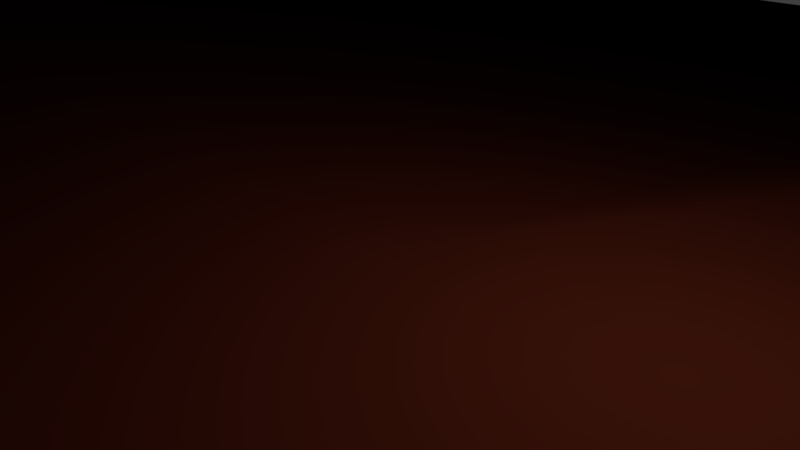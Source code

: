# Source: RockyWall02.blend  (saved by Blender 2.78.0; exported with 4.5.12 LTS)
import bpy
from mathutils import Matrix  # noqa: F401  (used for matrix-valued properties, if any)

bpy.ops.wm.read_factory_settings(use_empty=True)
scene = bpy.context.scene
scene.name = 'Scene'

# ---- collections
col_collection_1 = bpy.data.collections.new('Collection 1'); scene.collection.children.link(col_collection_1)

# ---- materials (node trees are filled in below, after node groups)
mat_canyon_darkorangemat = bpy.data.materials.new('Canyon_darkOrangeMat')
mat_canyon_darkorangemat.alpha_threshold = 0.0
mat_canyon_darkorangemat.use_transparent_shadow = False
mat_canyon_darkorangemat.diffuse_color = (0.5089, 0.08228, 0.0382, 1.0)
mat_canyon_darkorangemat.roughness = 0.5

# ---- material node trees

# ---- world
world_world = bpy.data.worlds.new('World'); scene.world = world_world
world_world.color = (0.05088, 0.05088, 0.05088)
world_world.use_sun_shadow = False
world_world.sun_shadow_jitter_overblur = 0.0
world_world.cycles.sampling_method = 'MANUAL'

# ---- cameras
cam_camera = bpy.data.cameras.new('Camera')
cam_camera.clip_end = 100.0
cam_camera.lens = 35.0
cam_camera.sensor_width = 32.0
cam_camera.sensor_height = 18.0
cam_camera.ortho_scale = 7.314
cam_camera.dof.focus_distance = 0.0
cam_camera.dof.aperture_fstop = 128.0

# ---- lights
light_lamp = bpy.data.lights.new('Lamp', 'POINT')
light_lamp.transmission_factor = 0.0
light_lamp.cutoff_distance = 30.0
light_lamp.energy = 100.0
light_lamp.shadow_buffer_clip_start = 1.001
light_lamp.shadow_soft_size = 0.1
light_lamp.shadow_maximum_resolution = 0.006
light_lamp.use_absolute_resolution = True

# ---- meshes
me_cube_001 = bpy.data.meshes.new('Cube.001')
me_cube_001.from_pydata([(750.0, 2796.0, 750.0), (750.0, 2796.0, 1023.0), (-546.0, 3000.0, 477.0), (-543.8, 2987.0, 750.0), (-546.0, 3000.0, 1023.0), (-750.0, 2796.0, 1023.0), (-750.0, 2796.0, 750.0), (-750.0, 2796.0, 477.0), (-546.0, 2796.0, 0.0), (-750.0, 2796.0, 204.0), (-546.0, 3000.0, 204.0), (-750.0, 2796.0, 1296.0), (-546.0, 2796.0, 1500.0), (-546.0, 3000.0, 1296.0), (546.0, 2796.0, 0.0), (546.0, 3000.0, 204.0), (750.0, 2796.0, 204.0), (546.0, 2796.0, 1500.0), (750.0, 2796.0, 1296.0), (546.0, 3000.0, 1296.0), (-546.0, -2796.0, 0.0), (-545.9, -3000.0, 204.1), (-750.0, -2796.0, 204.0), (-546.0, -2796.0, 1500.0), (-750.0, -2796.0, 1296.0), (-546.0, -3000.0, 1296.0), (546.0, -2796.0, 0.0), (750.0, -2796.0, 204.0), (545.9, -3000.0, 204.1), (546.0, -2796.0, 1500.0), (546.0, -3000.0, 1296.0), (750.0, -2796.0, 1296.0), (750.0, 2796.0, 477.0), (546.0, 3000.0, 477.0), (543.8, 2987.0, 750.0), (546.0, 3000.0, 1023.0), (542.9, -2988.0, 1023.0), (555.6, -3023.0, 750.0), (509.2, -2883.0, 480.0), (750.0, -2796.0, 477.0), (750.0, -2796.0, 750.0), (750.0, -2796.0, 1023.0), (-750.0, -2796.0, 1023.0), (-750.0, -2796.0, 750.0), (-750.0, -2796.0, 477.0), (-509.2, -2883.0, 480.0), (-555.6, -3023.0, 750.0), (-542.9, -2988.0, 1023.0), (549.4, -2097.0, -17.33), (546.0, -1398.0, 0.0), (381.0, -699.0, 168.4), (504.8, 0.7244, 165.3), (546.0, 699.0, 0.0), (546.0, 1398.0, 0.0), (546.2, 2097.0, -1.234), (750.0, 2097.0, 204.0), (750.0, 1398.0, 204.0), (795.1, 699.0, 195.0), (750.0, -0.0001221, 204.0), (-12.24, -699.0, 206.6), (750.0, -1398.0, 204.0), (750.0, -2097.0, 204.0), (547.7, 2097.0, 1508.0), (570.5, 1398.0, 1559.0), (566.3, 699.0, 1549.0), (548.9, 0.02021, 1515.0), (245.2, -699.0, 1501.0), (546.0, -1398.0, 1500.0), (546.0, -2097.0, 1500.0), (750.0, -2097.0, 1296.0), (750.0, -1398.0, 1296.0), (113.9, -699.1, 1294.0), (750.0, 0.0001221, 1296.0), (749.5, 699.0, 1296.0), (744.7, 1398.0, 1294.0), (750.0, 2097.0, 1296.0), (-546.2, 2097.0, -1.234), (-546.0, 1398.0, 0.0), (-546.0, 699.0, 0.0), (-504.8, 0.7242, 165.3), (-516.6, -699.0, 138.1), (-546.0, -1398.0, 0.0), (-549.4, -2097.0, -17.33), (-750.0, -2097.0, 204.0), (-750.0, -1398.0, 204.0), (-743.7, -699.0, 206.6), (-750.0, 0.0001221, 204.0), (-795.1, 699.0, 195.0), (-750.0, 1398.0, 204.0), (-750.0, 2097.0, 204.0), (-546.0, -2097.0, 1500.0), (-546.0, -1398.0, 1500.0), (-546.2, -699.0, 1501.0), (-548.9, 0.02046, 1515.0), (-566.3, 699.0, 1549.0), (-570.5, 1398.0, 1559.0), (-547.7, 2097.0, 1508.0), (-750.0, 2097.0, 1296.0), (-744.7, 1398.0, 1294.0), (-749.5, 699.0, 1296.0), (-750.0, -0.0001221, 1296.0), (-738.3, -699.1, 1294.0), (-750.0, -1398.0, 1296.0), (-750.0, -2097.0, 1296.0), (726.6, 2097.0, 477.0), (708.0, 1398.0, 477.0), (765.3, 699.0, 474.0), (749.9, 0.03664, 476.8), (-111.4, -699.0, 477.1), (750.0, -1398.0, 477.0), (688.7, -2097.0, 477.0), (818.7, 2097.0, 750.0), (510.2, 1398.0, 749.4), (837.7, 697.1, 756.6), (750.3, 0.04969, 749.9), (59.99, -709.0, 706.4), (750.0, -1409.0, 750.0), (730.0, -2097.0, 750.0), (802.6, 2097.0, 1023.0), (825.5, 1394.0, 1026.0), (689.5, 698.9, 1023.0), (680.6, -0.1533, 1023.0), (305.7, -698.9, 1021.0), (750.0, -1398.0, 1023.0), (750.0, -2097.0, 1023.0), (-688.7, -2097.0, 477.0), (-750.0, -1398.0, 477.0), (-667.2, -699.0, 477.1), (-749.9, 0.03686, 476.8), (-765.3, 699.0, 474.0), (-750.0, 1398.0, 477.0), (-726.6, 2097.0, 477.0), (-730.0, -2097.0, 750.0), (-750.0, -1398.0, 750.0), (-600.5, -698.9, 750.4), (-750.3, 0.0499, 749.9), (-837.7, 697.1, 756.6), (-760.9, 1398.0, 749.4), (-818.7, 2097.0, 750.0), (-750.0, -2097.0, 1023.0), (-750.0, -1398.0, 1023.0), (-599.5, -698.9, 1021.0), (-680.5, -0.1533, 1023.0), (-689.5, 698.9, 1023.0), (-853.4, 1394.0, 1026.0), (-802.6, 2097.0, 1023.0), (273.0, 2796.0, -0.02105), (0.003082, 2796.0, 0.0), (-273.0, 2796.0, -0.02105), (-273.0, 3000.0, 204.0), (0.003326, 3000.0, 204.0), (273.0, 3000.0, 204.0), (-273.0, 2796.0, 1501.0), (0.003082, 2796.0, 1500.0), (273.0, 2796.0, 1501.0), (273.0, 3000.0, 1296.0), (0.003265, 3000.0, 1296.0), (-273.0, 3000.0, 1296.0), (-273.0, -2796.0, 0.0), (-0.003082, -2796.0, 0.0), (273.0, -2796.0, 0.0), (273.0, -2999.0, 204.1), (-0.003326, -3000.0, 204.0), (-273.0, -2999.0, 204.1), (273.0, -2796.0, 1500.0), (-0.003082, -2796.0, 1500.0), (-273.0, -2796.0, 1500.0), (-273.0, -3000.0, 1296.0), (-0.003265, -3000.0, 1296.0), (273.0, -3000.0, 1296.0), (-272.4, 2983.0, 477.0), (0.003326, 3000.0, 477.0), (272.4, 2983.0, 477.0), (-259.7, 2834.0, 750.0), (0.003326, 2992.0, 750.0), (259.7, 2834.0, 750.0), (-273.0, 2918.0, 1023.0), (0.003326, 2878.0, 1023.0), (273.0, 2918.0, 1023.0), (269.8, -2909.0, 483.2), (-0.003326, -3000.0, 477.0), (-269.8, -2909.0, 483.2), (273.0, -3000.0, 750.0), (-0.003326, -3044.0, 750.0), (-273.0, -3000.0, 750.0), (272.2, -2996.0, 1023.0), (-0.003326, -3000.0, 1023.0), (-272.2, -2996.0, 1023.0), (264.2, 2093.0, 65.63), (0.002289, 2097.0, 0.0), (-264.2, 2093.0, 65.63), (273.0, 1398.0, 0.0), (0.001495, 1398.0, -181.6), (-273.0, 1398.0, 0.0), (273.0, 699.0, -41.52), (0.0007629, 699.0, -122.3), (-273.0, 699.0, -41.52), (272.9, 0.001412, 0.3174), (-3.052e-05, 0.0, 0.0), (-272.9, 0.00129, 0.3174), (401.2, -699.0, 172.7), (68.0, -699.0, 0.0), (-261.8, -699.0, 54.01), (265.1, -1398.0, 116.2), (-0.001556, -1398.0, 0.4344), (-265.1, -1398.0, 116.2), (289.9, -2095.0, -177.0), (-0.002302, -2097.0, -16.31), (-289.9, -2095.0, -177.0), (273.0, -2097.0, 1500.0), (-0.002289, -2097.0, 1637.0), (-273.0, -2097.0, 1500.0), (273.0, -1398.0, 1595.0), (-0.001556, -1398.0, 1500.0), (-273.0, -1398.0, 1595.0), (279.6, -699.1, 1539.0), (-0.000801, -701.0, 1348.0), (-279.6, -699.1, 1539.0), (273.5, 0.003111, 1506.0), (-3.051e-05, -0.6245, 1379.0), (-273.5, 0.003233, 1506.0), (273.0, 699.0, 1500.0), (0.0007629, 699.0, 1500.0), (-273.0, 699.0, 1500.0), (273.0, 1398.0, 1553.0), (0.001495, 1398.0, 1573.0), (-273.0, 1398.0, 1553.0), (273.2, 2097.0, 1512.0), (0.002188, 2098.0, 1689.0), (-273.2, 2097.0, 1512.0), (499.1, -349.3, 175.4), (590.0, -349.5, 209.7), (534.1, -349.5, 1508.0), (588.4, -349.6, 1295.0), (-507.6, -349.3, 174.2), (-746.9, -349.5, 205.3), (-547.6, -349.5, 1508.0), (-744.1, -349.6, 1295.0), (375.5, -415.5, 476.9), (591.0, -398.2, 743.3), (488.5, -296.1, 1022.0), (-708.6, -349.5, 476.9), (-675.4, -349.4, 750.2), (-640.0, -349.5, 1022.0), (276.6, -349.5, 1523.0), (-0.0004157, -350.8, 1364.0), (-276.6, -349.5, 1523.0), (300.5, -349.5, 24.38), (4.204, -349.5, 0.0), (-271.7, -349.5, 5.95), (525.6, -1049.0, 66.06), (591.0, -1049.0, 205.3), (530.5, -1049.0, 1500.0), (588.2, -1049.0, 1295.0), (-535.9, -1049.0, 53.92), (-746.9, -1049.0, 205.3), (-546.1, -1049.0, 1500.0), (-744.1, -1049.0, 1295.0), (557.5, -1112.0, 477.0), (534.6, -1203.0, 750.2), (534.3, -1113.0, 1022.0), (-708.6, -1048.0, 477.0), (-675.2, -1048.0, 750.2), (-674.8, -1048.0, 1022.0), (276.3, -1049.0, 1567.0), (-0.001179, -1049.0, 1424.0), (-276.3, -1049.0, 1567.0), (279.8, -1049.0, 150.7), (4.203, -1049.0, 0.0), (-251.1, -1049.0, 127.0)], [], [(145, 97, 11, 5), (187, 167, 25, 47), (24, 42, 47, 25), (229, 152, 12, 96), (178, 155, 19, 35), (124, 69, 31, 41), (8, 9, 10), (11, 12, 13), (14, 15, 16), (17, 18, 19), (20, 21, 22), (23, 24, 25), (26, 27, 28), (29, 30, 31), (148, 8, 10, 149), (5, 11, 13, 4), (154, 17, 19, 155), (32, 16, 15, 33), (54, 14, 16, 55), (68, 29, 31, 69), (38, 28, 27, 39), (160, 26, 28, 161), (166, 23, 25, 167), (44, 22, 21, 45), (82, 20, 22, 83), (96, 12, 11, 97), (208, 158, 20, 82), (42, 43, 46, 47), (43, 44, 45, 46), (30, 36, 41, 31), (36, 37, 40, 41), (37, 38, 39, 40), (18, 1, 35, 19), (1, 0, 34, 35), (0, 32, 33, 34), (9, 7, 2, 10), (7, 6, 3, 2), (6, 5, 4, 3), (61, 110, 39, 27), (110, 117, 40, 39), (117, 124, 41, 40), (151, 172, 33, 15), (172, 175, 34, 33), (175, 178, 35, 34), (163, 181, 45, 21), (181, 184, 46, 45), (184, 187, 47, 46), (89, 131, 7, 9), (131, 138, 6, 7), (138, 145, 5, 6), (43, 42, 139, 132), (132, 139, 140, 133), (262, 263, 141, 134), (242, 243, 142, 135), (135, 142, 143, 136), (136, 143, 144, 137), (137, 144, 145, 138), (44, 43, 132, 125), (125, 132, 133, 126), (261, 262, 134, 127), (241, 242, 135, 128), (128, 135, 136, 129), (129, 136, 137, 130), (130, 137, 138, 131), (22, 44, 125, 83), (83, 125, 126, 84), (255, 261, 127, 85), (235, 241, 128, 86), (86, 128, 129, 87), (87, 129, 130, 88), (88, 130, 131, 89), (0, 1, 118, 111), (111, 118, 112), (112, 119, 113), (113, 120, 121, 114), (239, 240, 122, 115), (259, 260, 123, 116), (116, 123, 124, 117), (32, 0, 111, 104), (104, 111, 105), (105, 112, 106), (106, 113, 114, 107), (238, 239, 115, 108), (258, 259, 116, 109), (109, 116, 117, 110), (16, 32, 104, 55), (55, 104, 105, 56), (56, 105, 57), (57, 106, 107, 58), (231, 238, 108, 59), (251, 258, 109, 60), (60, 109, 110, 61), (148, 190, 76, 8), (190, 193, 77, 76), (193, 196, 78, 77), (196, 199, 79, 78), (249, 202, 80, 234), (269, 205, 81, 254), (205, 208, 82, 81), (23, 90, 103, 24), (90, 91, 102, 103), (256, 92, 101, 257), (236, 93, 100, 237), (93, 94, 99, 100), (94, 95, 98, 99), (95, 96, 97, 98), (8, 76, 89, 9), (76, 77, 88, 89), (77, 78, 87, 88), (78, 79, 86, 87), (234, 80, 85, 235), (254, 81, 84, 255), (81, 82, 83, 84), (17, 62, 75, 18), (62, 63, 74, 75), (63, 64, 73, 74), (64, 65, 72, 73), (232, 66, 71, 233), (252, 67, 70, 253), (67, 68, 69, 70), (26, 48, 61, 27), (48, 49, 60, 61), (250, 50, 59, 251), (230, 51, 58, 231), (51, 52, 57, 58), (52, 53, 56, 57), (53, 54, 55, 56), (1, 18, 75, 118), (118, 75, 74, 119), (119, 74, 73, 120), (120, 73, 72, 121), (240, 233, 71, 122), (260, 253, 70, 123), (123, 70, 69, 124), (166, 211, 90, 23), (211, 214, 91, 90), (266, 217, 92, 256), (246, 220, 93, 236), (220, 223, 94, 93), (223, 226, 95, 94), (226, 229, 96, 95), (42, 24, 103, 139), (139, 103, 102, 140), (263, 257, 101, 141), (243, 237, 100, 142), (142, 100, 99, 143), (143, 99, 98, 144), (144, 98, 97, 145), (63, 62, 227, 224), (224, 227, 228, 225), (225, 228, 229, 226), (64, 63, 224, 221), (221, 224, 225, 222), (222, 225, 226, 223), (65, 64, 221, 218), (218, 221, 222, 219), (219, 222, 223, 220), (232, 65, 218, 244), (244, 218, 219, 245), (245, 219, 220, 246), (252, 66, 215, 264), (264, 215, 216, 265), (265, 216, 217, 266), (68, 67, 212, 209), (209, 212, 213, 210), (210, 213, 214, 211), (29, 68, 209, 164), (164, 209, 210, 165), (165, 210, 211, 166), (49, 48, 206, 203), (203, 206, 207, 204), (204, 207, 208, 205), (250, 49, 203, 267), (267, 203, 204, 268), (268, 204, 205, 269), (230, 50, 200, 247), (247, 200, 201, 248), (248, 201, 202, 249), (52, 51, 197, 194), (194, 197, 198, 195), (195, 198, 199, 196), (53, 52, 194, 191), (191, 194, 195, 192), (192, 195, 196, 193), (54, 53, 191, 188), (188, 191, 192, 189), (189, 192, 193, 190), (14, 54, 188, 146), (146, 188, 189, 147), (147, 189, 190, 148), (37, 36, 185, 182), (182, 185, 186, 183), (183, 186, 187, 184), (38, 37, 182, 179), (179, 182, 183, 180), (180, 183, 184, 181), (28, 38, 179, 161), (161, 179, 180, 162), (162, 180, 181, 163), (3, 4, 176, 173), (173, 176, 177, 174), (174, 177, 178, 175), (2, 3, 173, 170), (170, 173, 174, 171), (171, 174, 175, 172), (10, 2, 170, 149), (149, 170, 171, 150), (150, 171, 172, 151), (48, 26, 160, 206), (206, 160, 159, 207), (207, 159, 158, 208), (29, 164, 169, 30), (164, 165, 168, 169), (165, 166, 167, 168), (20, 158, 163, 21), (158, 159, 162, 163), (159, 160, 161, 162), (12, 152, 157, 13), (152, 153, 156, 157), (153, 154, 155, 156), (14, 146, 151, 15), (146, 147, 150, 151), (147, 148, 149, 150), (4, 13, 157, 176), (176, 157, 156, 177), (177, 156, 155, 178), (62, 17, 154, 227), (227, 154, 153, 228), (228, 153, 152, 229), (36, 30, 169, 185), (185, 169, 168, 186), (186, 168, 167, 187), (198, 248, 249, 199), (197, 247, 248, 198), (51, 230, 247, 197), (216, 245, 246, 217), (215, 244, 245, 216), (66, 232, 244, 215), (141, 101, 237, 243), (217, 246, 236, 92), (121, 72, 233, 240), (50, 230, 231, 59), (65, 232, 233, 72), (79, 234, 235, 86), (92, 236, 237, 101), (199, 249, 234, 79), (58, 107, 238, 231), (107, 114, 239, 238), (114, 121, 240, 239), (85, 127, 241, 235), (127, 134, 242, 241), (134, 141, 243, 242), (201, 268, 269, 202), (200, 267, 268, 201), (50, 250, 267, 200), (213, 265, 266, 214), (212, 264, 265, 213), (67, 252, 264, 212), (140, 102, 257, 263), (214, 266, 256, 91), (122, 71, 253, 260), (49, 250, 251, 60), (66, 252, 253, 71), (80, 254, 255, 85), (91, 256, 257, 102), (202, 269, 254, 80), (59, 108, 258, 251), (108, 115, 259, 258), (115, 122, 260, 259), (84, 126, 261, 255), (126, 133, 262, 261), (133, 140, 263, 262), (112, 118, 119), (106, 112, 113), (105, 111, 112), (57, 105, 106), (113, 119, 120)])
me_cube_001.polygons.foreach_set('use_smooth', [True] * 277)
_uv = me_cube_001.uv_layers.new(name='UVMap')
_uv.uv.foreach_set('vector', [0.5071, 0.7903, 0.5451, 0.7908, 0.544, 0.8986, 0.5089, 0.8981, 0.8564, 0.389, 0.8562, 0.4311, 0.8181, 0.4311, 0.8186, 0.3891, 0.7905, 0.4315, 0.7905, 0.3894, 0.8186, 0.3891, 0.8181, 0.4311, 0.2572, 0.7862, 0.2575, 0.894, 0.2199, 0.894, 0.2194, 0.7862, 0.9328, 0.07401, 0.9325, 0.03207, 0.9706, 0.03209, 0.9706, 0.0742, 0.6468, 0.7219, 0.6095, 0.7228, 0.6072, 0.615, 0.6445, 0.6141, 0.1804, 0.8935, 0.2151, 0.893, 0.1881, 0.9252, 0.544, 0.8986, 0.5814, 0.899, 0.5549, 0.93, 0.6077, 0.02946, 0.6373, 0.0, 0.6415, 0.03152, 0.3704, 0.8939, 0.4032, 0.894, 0.3751, 0.9255, 0.1649, 0.0312, 0.1715, 0.0, 0.1997, 0.03073, 0.5898, 0.03648, 0.5524, 0.03617, 0.5639, 0.004621, 0.7902, 0.6104, 0.7564, 0.6115, 0.7617, 0.5796, 0.3704, 0.03135, 0.3751, 0.0, 0.4032, 0.03145, 0.8571, 0.2315, 0.819, 0.2315, 0.8181, 0.2004, 0.8562, 0.2005, 0.7905, 0.07368, 0.7905, 0.03158, 0.8181, 0.03202, 0.8181, 0.07413, 0.9334, 3.57e-05, 0.9715, 0.000201, 0.9706, 0.03209, 0.9325, 0.03207, 1.0, 0.158, 1.0, 0.2001, 0.9706, 0.2005, 0.9706, 0.1584, 0.6016, 0.1371, 0.6077, 0.02946, 0.6415, 0.03152, 0.6355, 0.1391, 0.3704, 0.1392, 0.3704, 0.03135, 0.4032, 0.03145, 0.4032, 0.1393, 0.966, 0.3054, 0.9706, 0.2627, 1.0, 0.263, 1.0, 0.3051, 0.9334, 0.2316, 0.9715, 0.2315, 0.9706, 0.2627, 0.9325, 0.2627, 0.8571, 0.4629, 0.819, 0.463, 0.8181, 0.4311, 0.8562, 0.4311, 0.7905, 0.3052, 0.7905, 0.2631, 0.8181, 0.2627, 0.8237, 0.3055, 0.1667, 0.139, 0.1649, 0.0312, 0.1997, 0.03073, 0.2016, 0.1385, 0.5835, 0.7912, 0.5814, 0.899, 0.544, 0.8986, 0.5451, 0.7908, 0.126, 0.14, 0.128, 0.03214, 0.1649, 0.0312, 0.1667, 0.139, 0.5173, 0.03563, 0.4822, 0.03509, 0.4932, 0.0, 0.529, 0.00594, 0.7905, 0.3473, 0.7905, 0.3052, 0.8237, 0.3055, 0.8167, 0.3469, 0.9706, 0.4311, 0.9703, 0.389, 1.0, 0.3893, 1.0, 0.4314, 0.9703, 0.389, 0.9719, 0.3468, 1.0, 0.3472, 1.0, 0.3893, 0.9719, 0.3468, 0.966, 0.3054, 1.0, 0.3051, 1.0, 0.3472, 1.0, 0.03168, 1.0, 0.07378, 0.9706, 0.0742, 0.9706, 0.03209, 1.0, 0.07378, 1.0, 0.1159, 0.9704, 0.1163, 0.9706, 0.0742, 1.0, 0.1159, 1.0, 0.158, 0.9706, 0.1584, 0.9704, 0.1163, 0.7905, 0.2, 0.7905, 0.1579, 0.8181, 0.1583, 0.8181, 0.2004, 0.7905, 0.1579, 0.7905, 0.1158, 0.8184, 0.1162, 0.8181, 0.1583, 0.7905, 0.1158, 0.7905, 0.07368, 0.8181, 0.07413, 0.8184, 0.1162, 0.7587, 0.7193, 0.7231, 0.72, 0.7191, 0.6124, 0.7564, 0.6115, 0.7231, 0.72, 0.6846, 0.721, 0.6818, 0.6133, 0.7191, 0.6124, 0.6846, 0.721, 0.6468, 0.7219, 0.6445, 0.6141, 0.6818, 0.6133, 0.9325, 0.2005, 0.9325, 0.1584, 0.9706, 0.1584, 0.9706, 0.2005, 0.9325, 0.1584, 0.9313, 0.1159, 0.9704, 0.1163, 0.9706, 0.1584, 0.9313, 0.1159, 0.9328, 0.07401, 0.9706, 0.0742, 0.9704, 0.1163, 0.8562, 0.2627, 0.8571, 0.3059, 0.8237, 0.3055, 0.8181, 0.2627, 0.8571, 0.3059, 0.8562, 0.3469, 0.8167, 0.3469, 0.8237, 0.3055, 0.8562, 0.3469, 0.8564, 0.389, 0.8186, 0.3891, 0.8167, 0.3469, 0.4047, 0.7887, 0.4411, 0.7892, 0.4388, 0.897, 0.4037, 0.8965, 0.4411, 0.7892, 0.4711, 0.7898, 0.4739, 0.8976, 0.4388, 0.897, 0.4711, 0.7898, 0.5071, 0.7903, 0.5089, 0.8981, 0.4739, 0.8976, 0.4822, 0.03509, 0.5173, 0.03563, 0.5162, 0.1434, 0.4823, 0.1429, 0.4823, 0.1429, 0.5162, 0.1434, 0.5152, 0.2512, 0.4801, 0.2507, 0.4837, 0.3046, 0.5187, 0.3051, 0.5222, 0.359, 0.4873, 0.3585, 0.4827, 0.4124, 0.5196, 0.4129, 0.517, 0.4668, 0.478, 0.4663, 0.478, 0.4663, 0.517, 0.4668, 0.5154, 0.5746, 0.473, 0.5739, 0.473, 0.5739, 0.5154, 0.5746, 0.5058, 0.6818, 0.4753, 0.6819, 0.4753, 0.6819, 0.5058, 0.6818, 0.5071, 0.7903, 0.4711, 0.7898, 0.4471, 0.03456, 0.4822, 0.03509, 0.4823, 0.1429, 0.4495, 0.1423, 0.4495, 0.1423, 0.4823, 0.1429, 0.4801, 0.2507, 0.445, 0.2502, 0.4468, 0.3041, 0.4837, 0.3046, 0.4873, 0.3585, 0.4486, 0.358, 0.4458, 0.4119, 0.4827, 0.4124, 0.478, 0.4663, 0.4429, 0.4658, 0.4429, 0.4658, 0.478, 0.4663, 0.473, 0.5739, 0.4407, 0.5736, 0.4407, 0.5736, 0.473, 0.5739, 0.4753, 0.6819, 0.4409, 0.6814, 0.4409, 0.6814, 0.4753, 0.6819, 0.4711, 0.7898, 0.4411, 0.7892, 0.4121, 0.03402, 0.4471, 0.03456, 0.4495, 0.1423, 0.411, 0.1418, 0.411, 0.1418, 0.4495, 0.1423, 0.445, 0.2502, 0.41, 0.2496, 0.4098, 0.3035, 0.4468, 0.3041, 0.4486, 0.358, 0.4096, 0.3575, 0.4087, 0.4114, 0.4458, 0.4119, 0.4429, 0.4658, 0.4079, 0.4653, 0.4079, 0.4653, 0.4429, 0.4658, 0.4407, 0.5736, 0.4032, 0.5731, 0.4032, 0.5731, 0.4407, 0.5736, 0.4409, 0.6814, 0.4058, 0.6809, 0.4058, 0.6809, 0.4409, 0.6814, 0.4411, 0.7892, 0.4047, 0.7887, 0.716, 0.03673, 0.7532, 0.03934, 0.7488, 0.147, 0.712, 0.1444, 0.712, 0.1444, 0.7488, 0.147, 0.6969, 0.2519, 0.6969, 0.2519, 0.7439, 0.2553, 0.7015, 0.36, 0.7015, 0.36, 0.7335, 0.3621, 0.7273, 0.4698, 0.6921, 0.4672, 0.7947, 0.623, 0.8082, 0.5796, 0.8354, 0.5802, 0.8703, 0.6283, 0.6932, 0.8584, 0.6564, 0.8731, 0.649, 0.8297, 0.6863, 0.8271, 0.6863, 0.8271, 0.649, 0.8297, 0.6468, 0.7219, 0.6846, 0.721, 0.6788, 0.03412, 0.716, 0.03673, 0.712, 0.1444, 0.6721, 0.1417, 0.6721, 0.1417, 0.712, 0.1444, 0.6656, 0.2493, 0.8283, 0.813, 0.7947, 0.8126, 0.8368, 0.7052, 0.6608, 0.3569, 0.7015, 0.36, 0.6921, 0.4672, 0.6548, 0.4646, 0.8253, 0.6637, 0.7947, 0.623, 0.8703, 0.6283, 0.8946, 0.6633, 0.7302, 0.8716, 0.6932, 0.8584, 0.6863, 0.8271, 0.7236, 0.828, 0.7236, 0.828, 0.6863, 0.8271, 0.6846, 0.721, 0.7231, 0.72, 0.6415, 0.03152, 0.6788, 0.03412, 0.6721, 0.1417, 0.6355, 0.1391, 0.6355, 0.1391, 0.6721, 0.1417, 0.6656, 0.2493, 0.6296, 0.2467, 0.6296, 0.2467, 0.6656, 0.2493, 0.6237, 0.3543, 0.6237, 0.3543, 0.6608, 0.3569, 0.6548, 0.4646, 0.6176, 0.462, 0.7955, 0.7052, 0.8253, 0.6637, 0.8946, 0.6633, 0.8811, 0.7052, 0.7665, 0.8806, 0.7302, 0.8716, 0.7236, 0.828, 0.7609, 0.8271, 0.7609, 0.8271, 0.7236, 0.828, 0.7231, 0.72, 0.7587, 0.7193, 0.1435, 0.8945, 0.1426, 0.7862, 0.1784, 0.7857, 0.1804, 0.8935, 0.1426, 0.7862, 0.1396, 0.6789, 0.1765, 0.6779, 0.1784, 0.7857, 0.1396, 0.6789, 0.1362, 0.571, 0.1746, 0.5701, 0.1765, 0.6779, 0.1362, 0.571, 0.1357, 0.4633, 0.1729, 0.4628, 0.1746, 0.5701, 0.1348, 0.4094, 0.1342, 0.3556, 0.1716, 0.3548, 0.1726, 0.4088, 0.1343, 0.3018, 0.1349, 0.2479, 0.1688, 0.2468, 0.1703, 0.3008, 0.1349, 0.2479, 0.126, 0.14, 0.1667, 0.139, 0.1688, 0.2468, 0.5898, 0.03648, 0.5887, 0.1443, 0.5513, 0.144, 0.5524, 0.03617, 0.5887, 0.1443, 0.5877, 0.2521, 0.5503, 0.2518, 0.5513, 0.144, 0.5872, 0.306, 0.5868, 0.3599, 0.5496, 0.3596, 0.5499, 0.3057, 0.587, 0.4138, 0.5873, 0.4678, 0.5482, 0.4674, 0.5489, 0.4135, 0.5873, 0.4678, 0.5897, 0.5756, 0.5472, 0.5752, 0.5482, 0.4674, 0.5897, 0.5756, 0.5898, 0.6835, 0.5462, 0.683, 0.5472, 0.5752, 0.5898, 0.6835, 0.5835, 0.7912, 0.5451, 0.7908, 0.5462, 0.683, 0.1804, 0.8935, 0.1784, 0.7857, 0.2132, 0.7853, 0.2151, 0.893, 0.1784, 0.7857, 0.1765, 0.6779, 0.2113, 0.6775, 0.2132, 0.7853, 0.1765, 0.6779, 0.1746, 0.5701, 0.2151, 0.5695, 0.2113, 0.6775, 0.1746, 0.5701, 0.1729, 0.4628, 0.2074, 0.4619, 0.2151, 0.5695, 0.1726, 0.4088, 0.1716, 0.3548, 0.2047, 0.3541, 0.206, 0.408, 0.1703, 0.3008, 0.1688, 0.2468, 0.2035, 0.2463, 0.2041, 0.3002, 0.1688, 0.2468, 0.1667, 0.139, 0.2016, 0.1385, 0.2035, 0.2463, 0.3704, 0.8939, 0.3704, 0.7861, 0.4032, 0.7862, 0.4032, 0.894, 0.3704, 0.7861, 0.3724, 0.6782, 0.4025, 0.6784, 0.4032, 0.7862, 0.3724, 0.6782, 0.372, 0.5704, 0.4031, 0.5705, 0.4025, 0.6784, 0.372, 0.5704, 0.3704, 0.4626, 0.4032, 0.4627, 0.4031, 0.5705, 0.06715, 0.992, 0.06821, 0.9458, 0.09698, 0.9252, 0.09698, 1.0, 0.5913, 0.8846, 0.5898, 0.8308, 0.6117, 0.8306, 0.6177, 0.8841, 0.3704, 0.247, 0.3704, 0.1392, 0.4032, 0.1393, 0.4032, 0.2471, 0.7902, 0.6104, 0.7947, 0.7182, 0.7587, 0.7193, 0.7564, 0.6115, 0.7947, 0.7182, 0.7947, 0.826, 0.7609, 0.8271, 0.7587, 0.7193, 0.8677, 0.4631, 0.8456, 0.517, 0.7905, 0.5171, 0.8735, 0.463, 0.03646, 0.4123, 0.0363, 0.4663, 0.00449, 0.467, 0.02537, 0.4126, 0.0363, 0.4663, 0.02688, 0.5739, 0.0, 0.575, 0.00449, 0.467, 0.5898, 0.3523, 0.5958, 0.2447, 0.6296, 0.2467, 0.6237, 0.3543, 0.5958, 0.2447, 0.6016, 0.1371, 0.6355, 0.1391, 0.6296, 0.2467, 0.7532, 0.03934, 0.7905, 0.04194, 0.7845, 0.1496, 0.7488, 0.147, 0.7488, 0.147, 0.7845, 0.1496, 0.7781, 0.2571, 0.7439, 0.2553, 0.7439, 0.2553, 0.7781, 0.2571, 0.7725, 0.3648, 0.7335, 0.3621, 0.7335, 0.3621, 0.7725, 0.3648, 0.7665, 0.4724, 0.7273, 0.4698, 0.719, 0.5152, 0.7587, 0.5261, 0.7416, 0.5796, 0.7101, 0.5771, 0.6564, 0.8731, 0.6177, 0.8841, 0.6117, 0.8306, 0.649, 0.8297, 0.649, 0.8297, 0.6117, 0.8306, 0.6095, 0.7228, 0.6468, 0.7219, 0.2575, 0.03143, 0.2575, 0.1392, 0.2199, 0.1393, 0.2199, 0.03145, 0.2575, 0.1392, 0.2553, 0.247, 0.2199, 0.2471, 0.2199, 0.1393, 0.2555, 0.3009, 0.2557, 0.3548, 0.2198, 0.3549, 0.2198, 0.301, 0.2565, 0.4088, 0.2573, 0.4627, 0.2191, 0.4627, 0.2195, 0.4088, 0.2573, 0.4627, 0.2575, 0.5705, 0.2159, 0.5705, 0.2191, 0.4627, 0.2575, 0.5705, 0.2563, 0.6783, 0.2151, 0.6783, 0.2159, 0.5705, 0.2563, 0.6783, 0.2572, 0.7862, 0.2194, 0.7862, 0.2151, 0.6783, 0.5173, 0.03563, 0.5524, 0.03617, 0.5513, 0.144, 0.5162, 0.1434, 0.5162, 0.1434, 0.5513, 0.144, 0.5503, 0.2518, 0.5152, 0.2512, 0.5187, 0.3051, 0.5499, 0.3057, 0.5496, 0.3596, 0.5222, 0.359, 0.5196, 0.4129, 0.5489, 0.4135, 0.5482, 0.4674, 0.517, 0.4668, 0.517, 0.4668, 0.5482, 0.4674, 0.5472, 0.5752, 0.5154, 0.5746, 0.5154, 0.5746, 0.5472, 0.5752, 0.5462, 0.683, 0.5058, 0.6818, 0.5058, 0.6818, 0.5462, 0.683, 0.5451, 0.7908, 0.5071, 0.7903, 0.3724, 0.6782, 0.3704, 0.7861, 0.3325, 0.7861, 0.3315, 0.6783, 0.3315, 0.6783, 0.3325, 0.7861, 0.2907, 0.7862, 0.2934, 0.6783, 0.2934, 0.6783, 0.2907, 0.7862, 0.2572, 0.7862, 0.2563, 0.6783, 0.372, 0.5704, 0.3724, 0.6782, 0.3315, 0.6783, 0.3327, 0.5705, 0.3327, 0.5705, 0.3315, 0.6783, 0.2934, 0.6783, 0.2951, 0.5705, 0.2951, 0.5705, 0.2934, 0.6783, 0.2563, 0.6783, 0.2575, 0.5705, 0.3704, 0.4626, 0.372, 0.5704, 0.3327, 0.5705, 0.3327, 0.4626, 0.3327, 0.4626, 0.3327, 0.5705, 0.2951, 0.5705, 0.2979, 0.4626, 0.2979, 0.4626, 0.2951, 0.5705, 0.2575, 0.5705, 0.2573, 0.4627, 0.3686, 0.4087, 0.3704, 0.4626, 0.3327, 0.4626, 0.3327, 0.4087, 0.3327, 0.4087, 0.3327, 0.4626, 0.2979, 0.4626, 0.2983, 0.4086, 0.2983, 0.4086, 0.2979, 0.4626, 0.2573, 0.4627, 0.2565, 0.4088, 0.3682, 0.3009, 0.3289, 0.3548, 0.3328, 0.3548, 0.3317, 0.3009, 0.8772, 0.8108, 0.8767, 0.8648, 0.8368, 0.8673, 0.8437, 0.8131, 0.2969, 0.3008, 0.2986, 0.3546, 0.2557, 0.3548, 0.2555, 0.3009, 0.3704, 0.1392, 0.3704, 0.247, 0.3306, 0.247, 0.3327, 0.1392, 0.3327, 0.1392, 0.3306, 0.247, 0.2951, 0.247, 0.292, 0.1391, 0.292, 0.1391, 0.2951, 0.247, 0.2553, 0.247, 0.2575, 0.1392, 0.3704, 0.03135, 0.3704, 0.1392, 0.3327, 0.1392, 0.3327, 0.03138, 0.3327, 0.03138, 0.3327, 0.1392, 0.292, 0.1391, 0.2951, 0.0314, 0.2951, 0.0314, 0.292, 0.1391, 0.2575, 0.1392, 0.2575, 0.03143, 0.02109, 0.2505, 0.01808, 0.1427, 0.04761, 0.142, 0.06314, 0.2497, 0.06314, 0.2497, 0.04761, 0.142, 0.09244, 0.1409, 0.09496, 0.2487, 0.09496, 0.2487, 0.09244, 0.1409, 0.126, 0.14, 0.1349, 0.2479, 0.02713, 0.3044, 0.02109, 0.2505, 0.06314, 0.2497, 0.06333, 0.3037, 0.06333, 0.3037, 0.06314, 0.2497, 0.09496, 0.2487, 0.09534, 0.3026, 0.09534, 0.3026, 0.09496, 0.2487, 0.1349, 0.2479, 0.1343, 0.3018, 0.9028, 0.5174, 0.8972, 0.5714, 0.8984, 0.5714, 0.8764, 0.5169, 0.05804, 0.4114, 0.04865, 0.358, 0.08768, 0.3567, 0.09727, 0.4104, 0.09727, 0.4104, 0.08768, 0.3567, 0.1342, 0.3556, 0.1348, 0.4094, 0.02688, 0.5739, 0.0363, 0.4663, 0.0619, 0.4652, 0.06235, 0.5729, 0.06235, 0.5729, 0.0619, 0.4652, 0.09881, 0.4642, 0.09646, 0.5719, 0.09646, 0.5719, 0.09881, 0.4642, 0.1357, 0.4633, 0.1362, 0.571, 0.02881, 0.6817, 0.02688, 0.5739, 0.06235, 0.5729, 0.06574, 0.6808, 0.06574, 0.6808, 0.06235, 0.5729, 0.09646, 0.5719, 0.09631, 0.6796, 0.09631, 0.6796, 0.09646, 0.5719, 0.1362, 0.571, 0.1396, 0.6789, 0.03066, 0.7895, 0.02881, 0.6817, 0.06574, 0.6808, 0.07115, 0.788, 0.07115, 0.788, 0.06574, 0.6808, 0.09631, 0.6796, 0.1046, 0.7876, 0.1046, 0.7876, 0.09631, 0.6796, 0.1396, 0.6789, 0.1426, 0.7862, 0.03267, 0.8973, 0.03066, 0.7895, 0.07115, 0.788, 0.0696, 0.8963, 0.0696, 0.8963, 0.07115, 0.788, 0.1046, 0.7876, 0.1065, 0.8954, 0.1065, 0.8954, 0.1046, 0.7876, 0.1426, 0.7862, 0.1435, 0.8945, 0.9719, 0.3468, 0.9703, 0.389, 0.9324, 0.389, 0.9325, 0.3469, 0.9325, 0.3469, 0.9324, 0.389, 0.8944, 0.389, 0.8942, 0.3468, 0.8942, 0.3468, 0.8944, 0.389, 0.8564, 0.389, 0.8562, 0.3469, 0.966, 0.3054, 0.9719, 0.3468, 0.9325, 0.3469, 0.9324, 0.3059, 0.9324, 0.3059, 0.9325, 0.3469, 0.8942, 0.3468, 0.8944, 0.3048, 0.8944, 0.3048, 0.8942, 0.3468, 0.8562, 0.3469, 0.8571, 0.3059, 0.9706, 0.2627, 0.966, 0.3054, 0.9324, 0.3059, 0.9325, 0.2627, 0.9325, 0.2627, 0.9324, 0.3059, 0.8944, 0.3048, 0.8944, 0.2627, 0.8944, 0.2627, 0.8944, 0.3048, 0.8571, 0.3059, 0.8562, 0.2627, 0.8184, 0.1162, 0.8181, 0.07413, 0.8566, 0.07397, 0.8588, 0.1159, 0.8588, 0.1159, 0.8566, 0.07397, 0.8949, 0.07391, 0.8944, 0.1163, 0.8944, 0.1163, 0.8949, 0.07391, 0.9328, 0.07401, 0.9313, 0.1159, 0.8181, 0.1583, 0.8184, 0.1162, 0.8588, 0.1159, 0.8564, 0.1583, 0.8564, 0.1583, 0.8588, 0.1159, 0.8944, 0.1163, 0.8943, 0.1584, 0.8943, 0.1584, 0.8944, 0.1163, 0.9313, 0.1159, 0.9325, 0.1584, 0.8181, 0.2004, 0.8181, 0.1583, 0.8564, 0.1583, 0.8562, 0.2005, 0.8562, 0.2005, 0.8564, 0.1583, 0.8943, 0.1584, 0.8943, 0.2005, 0.8943, 0.2005, 0.8943, 0.1584, 0.9325, 0.1584, 0.9325, 0.2005, 0.01808, 0.1427, 0.01722, 0.03496, 0.05415, 0.03402, 0.04761, 0.142, 0.04761, 0.142, 0.05415, 0.03402, 0.09108, 0.03308, 0.09244, 0.1409, 0.09244, 0.1409, 0.09108, 0.03308, 0.128, 0.03214, 0.126, 0.14, 0.9715, 0.4629, 0.9334, 0.4629, 0.9325, 0.4311, 0.9706, 0.4311, 0.9334, 0.4629, 0.8952, 0.4629, 0.8944, 0.4311, 0.9325, 0.4311, 0.8952, 0.4629, 0.8571, 0.4629, 0.8562, 0.4311, 0.8944, 0.4311, 0.819, 0.2316, 0.8571, 0.2316, 0.8562, 0.2627, 0.8181, 0.2627, 0.8571, 0.2316, 0.8952, 0.2316, 0.8944, 0.2627, 0.8562, 0.2627, 0.8952, 0.2316, 0.9334, 0.2316, 0.9325, 0.2627, 0.8944, 0.2627, 0.819, 0.0001296, 0.8571, 0.0, 0.8562, 0.03204, 0.8181, 0.03202, 0.8571, 0.0, 0.8952, 0.0001653, 0.8943, 0.03206, 0.8562, 0.03204, 0.8952, 0.0001653, 0.9334, 3.57e-05, 0.9325, 0.03207, 0.8943, 0.03206, 0.9715, 0.2315, 0.9334, 0.2315, 0.9325, 0.2005, 0.9706, 0.2005, 0.9334, 0.2315, 0.8952, 0.2315, 0.8943, 0.2005, 0.9325, 0.2005, 0.8952, 0.2315, 0.8571, 0.2315, 0.8562, 0.2005, 0.8943, 0.2005, 0.8181, 0.07413, 0.8181, 0.03202, 0.8562, 0.03204, 0.8566, 0.07397, 0.8566, 0.07397, 0.8562, 0.03204, 0.8943, 0.03206, 0.8949, 0.07391, 0.8949, 0.07391, 0.8943, 0.03206, 0.9325, 0.03207, 0.9328, 0.07401, 0.3704, 0.7861, 0.3704, 0.8939, 0.3327, 0.894, 0.3325, 0.7861, 0.3325, 0.7861, 0.3327, 0.894, 0.2951, 0.8939, 0.2907, 0.7862, 0.2907, 0.7862, 0.2951, 0.8939, 0.2575, 0.894, 0.2572, 0.7862, 0.9703, 0.389, 0.9706, 0.4311, 0.9325, 0.4311, 0.9324, 0.389, 0.9324, 0.389, 0.9325, 0.4311, 0.8944, 0.4311, 0.8944, 0.389, 0.8944, 0.389, 0.8944, 0.4311, 0.8562, 0.4311, 0.8564, 0.389, 0.09881, 0.4642, 0.09727, 0.4104, 0.1348, 0.4094, 0.1357, 0.4633, 0.0619, 0.4652, 0.05804, 0.4114, 0.09727, 0.4104, 0.09881, 0.4642, 0.9028, 0.4634, 0.9028, 0.5174, 0.8764, 0.5169, 0.8735, 0.463, 0.2986, 0.3546, 0.2983, 0.4086, 0.2565, 0.4088, 0.2557, 0.3548, 0.8767, 0.8648, 0.8772, 0.9188, 0.8416, 0.9211, 0.8368, 0.8673, 0.3289, 0.3548, 0.3686, 0.4087, 0.3327, 0.4087, 0.3328, 0.3548, 0.5222, 0.359, 0.5496, 0.3596, 0.5489, 0.4135, 0.5196, 0.4129, 0.2557, 0.3548, 0.2565, 0.4088, 0.2195, 0.4088, 0.2198, 0.3549, 0.7273, 0.4698, 0.7665, 0.4724, 0.7587, 0.5261, 0.719, 0.5152, 0.8456, 0.517, 0.8618, 0.5709, 0.8735, 0.5708, 0.7905, 0.5171, 0.7905, 0.4744, 0.7861, 0.5281, 0.7587, 0.5261, 0.7665, 0.4724, 0.1729, 0.4628, 0.1726, 0.4088, 0.206, 0.408, 0.2074, 0.4619, 0.5868, 0.3599, 0.587, 0.4138, 0.5489, 0.4135, 0.5496, 0.3596, 0.1357, 0.4633, 0.1348, 0.4094, 0.1726, 0.4088, 0.1729, 0.4628, 0.6176, 0.462, 0.6548, 0.4646, 0.6403, 0.5283, 0.6107, 0.5157, 0.6548, 0.4646, 0.6921, 0.4672, 0.6831, 0.5283, 0.6403, 0.5283, 0.6921, 0.4672, 0.7273, 0.4698, 0.719, 0.5152, 0.6831, 0.5283, 0.4096, 0.3575, 0.4486, 0.358, 0.4458, 0.4119, 0.4087, 0.4114, 0.4486, 0.358, 0.4873, 0.3585, 0.4827, 0.4124, 0.4458, 0.4119, 0.4873, 0.3585, 0.5222, 0.359, 0.5196, 0.4129, 0.4827, 0.4124, 0.08768, 0.3567, 0.09534, 0.3026, 0.1343, 0.3018, 0.1342, 0.3556, 0.04865, 0.358, 0.06333, 0.3037, 0.09534, 0.3026, 0.08768, 0.3567, 0.05122, 0.3579, 0.02713, 0.3044, 0.06333, 0.3037, 0.04865, 0.358, 0.2951, 0.247, 0.2969, 0.3008, 0.2555, 0.3009, 0.2553, 0.247, 0.3306, 0.247, 0.3317, 0.3009, 0.2969, 0.3008, 0.2951, 0.247, 0.3704, 0.247, 0.3682, 0.3009, 0.3317, 0.3009, 0.3306, 0.247, 0.5152, 0.2512, 0.5503, 0.2518, 0.5499, 0.3057, 0.5187, 0.3051, 0.2553, 0.247, 0.2555, 0.3009, 0.2198, 0.301, 0.2199, 0.2471, 0.0, 0.9542, 0.03845, 0.9252, 0.0383, 1.0, 0.0004238, 0.9914, 0.7947, 0.826, 0.7875, 0.88, 0.7665, 0.8806, 0.7609, 0.8271, 0.06715, 0.9459, 0.06715, 0.9916, 0.0383, 1.0, 0.03845, 0.9252, 0.1716, 0.3548, 0.1703, 0.3008, 0.2041, 0.3002, 0.2047, 0.3541, 0.5877, 0.2521, 0.5872, 0.306, 0.5499, 0.3057, 0.5503, 0.2518, 0.1342, 0.3556, 0.1343, 0.3018, 0.1703, 0.3008, 0.1716, 0.3548, 0.8444, 0.7165, 0.8833, 0.7052, 0.8751, 0.8099, 0.8368, 0.8108, 0.8833, 0.7052, 0.913, 0.7349, 0.9135, 0.8108, 0.8751, 0.8099, 0.7146, 0.9334, 0.6645, 0.9365, 0.6564, 0.8731, 0.6932, 0.8584, 0.41, 0.2496, 0.445, 0.2502, 0.4468, 0.3041, 0.4098, 0.3035, 0.445, 0.2502, 0.4801, 0.2507, 0.4837, 0.3046, 0.4468, 0.3041, 0.4801, 0.2507, 0.5152, 0.2512, 0.5187, 0.3051, 0.4837, 0.3046, 0.6969, 0.2519, 0.7488, 0.147, 0.7439, 0.2553, 0.6608, 0.3569, 0.6969, 0.2519, 0.7015, 0.36, 0.8283, 0.813, 0.8368, 0.9207, 0.7947, 0.8126, 0.6237, 0.3543, 0.6656, 0.2493, 0.6608, 0.3569, 0.7015, 0.36, 0.7439, 0.2553, 0.7335, 0.3621])
me_cube_001.materials.append(mat_canyon_darkorangemat)
me_cube_001.use_remesh_preserve_volume = False
me_cube_001.use_remesh_preserve_attributes = False
me_cube_001.use_mirror_vertex_groups = False
me_cube_001.update()

# ---- objects
ob_wall = bpy.data.objects.new('Wall', me_cube_001)
ob_lamp = bpy.data.objects.new('Lamp', light_lamp)
ob_camera = bpy.data.objects.new('Camera', cam_camera)

# ---- transforms, parenting, visibility, modifiers, constraints
ob_wall.location = (0.0, 0.0, 0.0)
ob_wall.lineart.crease_threshold = 0.0
ob_lamp.location = (4.076, 1.005, 5.904)
ob_lamp.rotation_euler = (0.6503, 0.05522, 1.866)
ob_lamp.lock_rotations_4d = False
ob_lamp.empty_display_type = 'ARROWS'
ob_lamp.color = (0.0, 0.0, 0.0, 0.0)
ob_lamp.lineart.crease_threshold = 0.0
ob_camera.location = (7.481, -6.508, 5.344)
ob_camera.rotation_euler = (1.109, 0.0, 0.8149)
ob_camera.lock_rotations_4d = False
ob_camera.empty_display_type = 'ARROWS'
ob_camera.color = (0.0, 0.0, 0.0, 0.0)
ob_camera.display_type = 'WIRE'
ob_camera.lineart.crease_threshold = 0.0

# ---- collection membership
col_collection_1.objects.link(ob_wall)
col_collection_1.objects.link(ob_lamp)
col_collection_1.objects.link(ob_camera)

# ---- scene / render settings (as saved in the file)
scene.camera = ob_camera
scene.frame_start = 1; scene.frame_end = 250; scene.frame_set(1)
scene.render.engine = 'BLENDER_EEVEE_NEXT'
scene.render.resolution_percentage = 50
scene.render.dither_intensity = 0.0
scene.cycles.use_denoising = False
scene.cycles.samples = 128
scene.cycles.sampling_pattern = 'TABULATED_SOBOL'
scene.cycles.light_sampling_threshold = 0.0
scene.cycles.use_adaptive_sampling = False
scene.cycles.use_light_tree = False
scene.cycles.blur_glossy = 0.0
scene.cycles.sample_clamp_indirect = 0.0
scene.view_settings.view_transform = 'Standard'
scene.unit_settings.scale_length = 0.01
bpy.context.view_layer.update()
